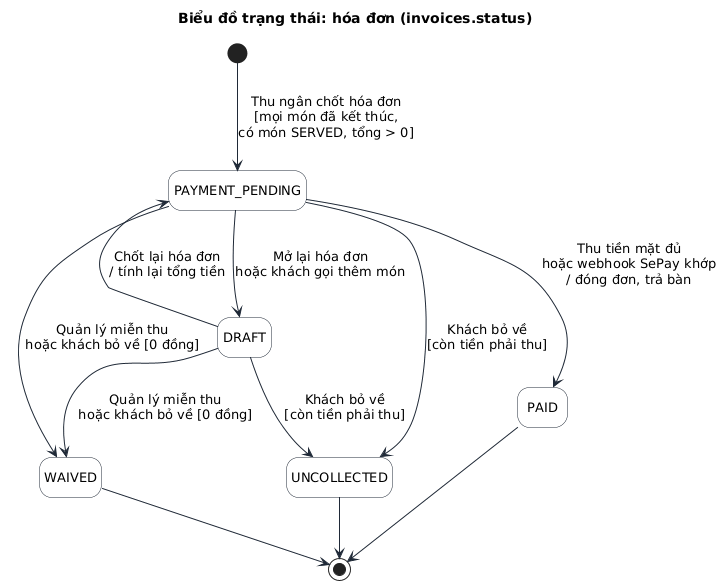

The diagram above was rendered by PlantUML. Its source (embedded in the PNG):
@startuml
!include _style.iuml
skinparam state {
  BackgroundColor #FFFFFF
  BorderColor #1F2937
}
hide empty description
title Biểu đồ trạng thái: hóa đơn (invoices.status)
[*] --> PAYMENT_PENDING : Thu ngân chốt hóa đơn\n[mọi món đã kết thúc,\ncó món SERVED, tổng > 0]
PAYMENT_PENDING --> DRAFT : Mở lại hóa đơn\nhoặc khách gọi thêm món
DRAFT --> PAYMENT_PENDING : Chốt lại hóa đơn\n/ tính lại tổng tiền
PAYMENT_PENDING --> PAID : Thu tiền mặt đủ\nhoặc webhook SePay khớp\n/ đóng đơn, trả bàn
DRAFT --> WAIVED : Quản lý miễn thu\nhoặc khách bỏ về [0 đồng]
PAYMENT_PENDING --> WAIVED : Quản lý miễn thu\nhoặc khách bỏ về [0 đồng]
DRAFT --> UNCOLLECTED : Khách bỏ về\n[còn tiền phải thu]
PAYMENT_PENDING --> UNCOLLECTED : Khách bỏ về\n[còn tiền phải thu]
PAID --> [*]
WAIVED --> [*]
UNCOLLECTED --> [*]
@enduml